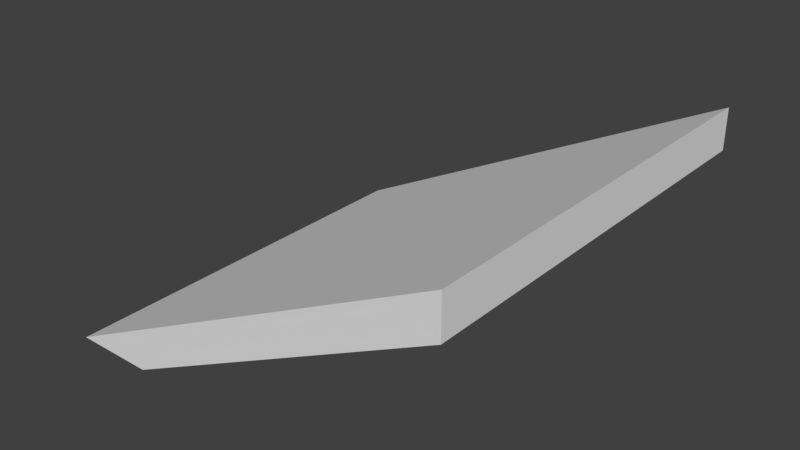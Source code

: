 # Source: Wooden_roof1x1x1.blend  (saved by Blender 2.77.0; exported with 4.5.12 LTS)
import bpy
from mathutils import Matrix  # noqa: F401  (used for matrix-valued properties, if any)

bpy.ops.wm.read_factory_settings(use_empty=True)
scene = bpy.context.scene
scene.name = 'Scene'

# ---- collections
col_collection_1 = bpy.data.collections.new('Collection 1'); scene.collection.children.link(col_collection_1)

# ---- materials (node trees are filled in below, after node groups)
mat_material = bpy.data.materials.new('Material')
mat_material.alpha_threshold = 0.0
mat_material.use_transparent_shadow = False
mat_material.roughness = 0.5
mat_material.line_color = (0.0, 0.0, 0.0, 1.0)

# ---- material node trees

# ---- world
world_world = bpy.data.worlds.new('World'); scene.world = world_world
world_world.color = (0.05088, 0.05088, 0.05088)
world_world.use_sun_shadow = False
world_world.sun_shadow_jitter_overblur = 0.0
world_world.cycles.sampling_method = 'MANUAL'

# ---- meshes
me_cube = bpy.data.meshes.new('Cube')
me_cube.from_pydata([(0.5, 0.5, 0.64), (0.5, -0.5, 0.64), (-0.3, 0.5, 0.0), (-0.5, 0.5, 0.0), (-0.5, -0.5, 0.0), (-0.3, -0.5, 0.0), (0.5, 0.5, 0.8), (0.5, -0.5, 0.8)], [], [(6, 7, 1, 0), (2, 5, 4, 3), (6, 3, 4, 7), (1, 7, 4, 5), (0, 1, 5, 2), (6, 0, 2, 3)])
me_cube.materials.append(mat_material)
me_cube.use_remesh_preserve_volume = False
me_cube.use_remesh_preserve_attributes = False
me_cube.use_mirror_vertex_groups = False
me_cube.update()

# ---- objects
ob_wooden_floor_1x0_2x1 = bpy.data.objects.new('Wooden_floor_1x0.2x1', me_cube)

# ---- transforms, parenting, visibility, modifiers, constraints
ob_wooden_floor_1x0_2x1.location = (-6.706e-08, -9.686e-08, 0.0)
ob_wooden_floor_1x0_2x1.scale = (1.0, 1.0, 0.625)
ob_wooden_floor_1x0_2x1.lock_rotations_4d = False
ob_wooden_floor_1x0_2x1.empty_display_type = 'ARROWS'
ob_wooden_floor_1x0_2x1.lineart.crease_threshold = 0.0

# ---- collection membership
col_collection_1.objects.link(ob_wooden_floor_1x0_2x1)

# ---- scene / render settings (as saved in the file)
scene.frame_start = 1; scene.frame_end = 250; scene.frame_set(1)
scene.render.engine = 'BLENDER_EEVEE_NEXT'
scene.render.resolution_percentage = 50
scene.render.dither_intensity = 0.0
scene.cycles.use_denoising = False
scene.cycles.samples = 128
scene.cycles.sampling_pattern = 'TABULATED_SOBOL'
scene.cycles.light_sampling_threshold = 0.0
scene.cycles.use_adaptive_sampling = False
scene.cycles.use_light_tree = False
scene.cycles.blur_glossy = 0.0
scene.cycles.sample_clamp_indirect = 0.0
scene.view_settings.view_transform = 'Standard'
bpy.context.view_layer.update()

# ---- added for rendering (the .blend has no active camera and no usable light): camera, sun
cam_auto = bpy.data.cameras.new('AutoCamera')
cam_auto.lens = 50.0
cam_auto.sensor_width = 36.0
cam_auto.clip_end = 1000.0
ob_auto_camera = bpy.data.objects.new('AutoCamera', cam_auto)
scene.collection.objects.link(ob_auto_camera)
ob_auto_camera.location = (1.38784, -1.66541, 1.36027)
ob_auto_camera.rotation_euler = (1.09748, -7.21219e-08, 0.694738)
scene.camera = ob_auto_camera
light_auto_sun = bpy.data.lights.new('AutoSun', 'SUN')
light_auto_sun.energy = 3.0
light_auto_sun.angle = 0.0523599
ob_auto_sun = bpy.data.objects.new('AutoSun', light_auto_sun)
scene.collection.objects.link(ob_auto_sun)
ob_auto_sun.rotation_euler = (0.872665, 0.174533, 0.523599)
bpy.context.view_layer.update()
